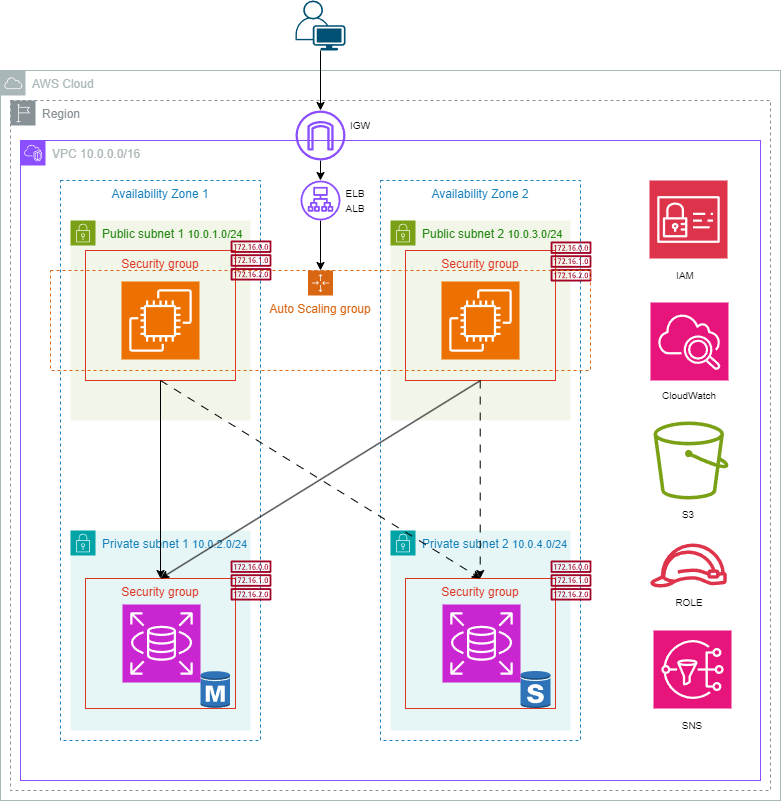

The diagram above was exported from draw.io. Its source (the exported page's mxGraphModel, read from the mxfile embedded in the PNG):
<mxGraphModel dx="868" dy="1277" grid="1" gridSize="10" guides="1" tooltips="1" connect="1" arrows="1" fold="1" page="1" pageScale="1" pageWidth="827" pageHeight="1169" math="0" shadow="0">
  <root>
    <mxCell id="0" />
    <mxCell id="1" parent="0" />
    <mxCell id="QHQjUq2QmtARG7y6UDB8-46" parent="1" style="sketch=0;outlineConnect=0;gradientColor=none;html=1;whiteSpace=wrap;fontSize=12;fontStyle=0;shape=mxgraph.aws4.group;grIcon=mxgraph.aws4.group_aws_cloud;strokeColor=#AAB7B8;fillColor=none;verticalAlign=top;align=left;spacingLeft=30;fontColor=#AAB7B8;dashed=0;" value="AWS Cloud" vertex="1">
      <mxGeometry height="730" width="780" x="100" y="90" as="geometry" />
    </mxCell>
    <mxCell id="QHQjUq2QmtARG7y6UDB8-45" parent="1" style="sketch=0;outlineConnect=0;gradientColor=none;html=1;whiteSpace=wrap;fontSize=12;fontStyle=0;shape=mxgraph.aws4.group;grIcon=mxgraph.aws4.group_region;strokeColor=#879196;fillColor=none;verticalAlign=top;align=left;spacingLeft=30;fontColor=#879196;dashed=1;" value="Region" vertex="1">
      <mxGeometry height="690" width="760" x="110" y="120" as="geometry" />
    </mxCell>
    <mxCell id="QHQjUq2QmtARG7y6UDB8-1" parent="1" style="points=[[0,0],[0.25,0],[0.5,0],[0.75,0],[1,0],[1,0.25],[1,0.5],[1,0.75],[1,1],[0.75,1],[0.5,1],[0.25,1],[0,1],[0,0.75],[0,0.5],[0,0.25]];outlineConnect=0;gradientColor=none;html=1;whiteSpace=wrap;fontSize=12;fontStyle=0;container=1;pointerEvents=0;collapsible=0;recursiveResize=0;shape=mxgraph.aws4.group;grIcon=mxgraph.aws4.group_vpc2;strokeColor=#8C4FFF;fillColor=none;verticalAlign=top;align=left;spacingLeft=30;fontColor=#AAB7B8;dashed=0;" value="VPC 10.0.0.0/16" vertex="1">
      <mxGeometry height="640" width="740" x="120" y="160" as="geometry" />
    </mxCell>
    <mxCell id="QHQjUq2QmtARG7y6UDB8-16" parent="QHQjUq2QmtARG7y6UDB8-1" style="fillColor=none;strokeColor=#147EBA;dashed=1;verticalAlign=top;fontStyle=0;fontColor=#147EBA;whiteSpace=wrap;html=1;" value="Availability Zone 2" vertex="1">
      <mxGeometry height="560" width="200" x="360" y="40" as="geometry" />
    </mxCell>
    <mxCell id="QHQjUq2QmtARG7y6UDB8-4" parent="QHQjUq2QmtARG7y6UDB8-1" style="points=[[0,0],[0.25,0],[0.5,0],[0.75,0],[1,0],[1,0.25],[1,0.5],[1,0.75],[1,1],[0.75,1],[0.5,1],[0.25,1],[0,1],[0,0.75],[0,0.5],[0,0.25]];outlineConnect=0;gradientColor=none;html=1;whiteSpace=wrap;fontSize=12;fontStyle=0;container=1;pointerEvents=0;collapsible=0;recursiveResize=0;shape=mxgraph.aws4.group;grIcon=mxgraph.aws4.group_security_group;grStroke=0;strokeColor=#7AA116;fillColor=#F2F6E8;verticalAlign=top;align=left;spacingLeft=30;fontColor=#248814;dashed=0;" value="Public subnet 2&amp;nbsp;&lt;span style=&quot;font-size: 11px;&quot;&gt;10.0.3.0/24&lt;/span&gt;" vertex="1">
      <mxGeometry height="200" width="180" x="370" y="80" as="geometry" />
    </mxCell>
    <mxCell id="QHQjUq2QmtARG7y6UDB8-14" parent="QHQjUq2QmtARG7y6UDB8-4" style="sketch=0;points=[[0,0,0],[0.25,0,0],[0.5,0,0],[0.75,0,0],[1,0,0],[0,1,0],[0.25,1,0],[0.5,1,0],[0.75,1,0],[1,1,0],[0,0.25,0],[0,0.5,0],[0,0.75,0],[1,0.25,0],[1,0.5,0],[1,0.75,0]];outlineConnect=0;fontColor=#232F3E;fillColor=#ED7100;strokeColor=#ffffff;dashed=0;verticalLabelPosition=bottom;verticalAlign=top;align=center;html=1;fontSize=12;fontStyle=0;aspect=fixed;shape=mxgraph.aws4.resourceIcon;resIcon=mxgraph.aws4.ec2;" value="" vertex="1">
      <mxGeometry height="78" width="78" x="51" y="61" as="geometry" />
    </mxCell>
    <mxCell id="QHQjUq2QmtARG7y6UDB8-27" parent="QHQjUq2QmtARG7y6UDB8-4" style="fillColor=none;strokeColor=#DD3522;verticalAlign=top;fontStyle=0;fontColor=#DD3522;whiteSpace=wrap;html=1;" value="Security group" vertex="1">
      <mxGeometry height="130" width="150" x="15" y="30" as="geometry" />
    </mxCell>
    <mxCell id="QHQjUq2QmtARG7y6UDB8-54" parent="QHQjUq2QmtARG7y6UDB8-4" style="sketch=0;outlineConnect=0;fontColor=#ffffff;fillColor=#a20025;strokeColor=#6F0000;dashed=0;verticalLabelPosition=bottom;verticalAlign=top;align=center;html=1;fontSize=12;fontStyle=0;aspect=fixed;pointerEvents=1;shape=mxgraph.aws4.route_table;" value="" vertex="1">
      <mxGeometry height="40" width="41.05" x="160" y="21" as="geometry" />
    </mxCell>
    <mxCell id="QHQjUq2QmtARG7y6UDB8-15" parent="QHQjUq2QmtARG7y6UDB8-1" style="fillColor=none;strokeColor=#147EBA;dashed=1;verticalAlign=top;fontStyle=0;fontColor=#147EBA;whiteSpace=wrap;html=1;" value="Availability Zone 1" vertex="1">
      <mxGeometry height="560" width="200" x="40" y="40" as="geometry" />
    </mxCell>
    <mxCell id="QHQjUq2QmtARG7y6UDB8-3" parent="QHQjUq2QmtARG7y6UDB8-1" style="points=[[0,0],[0.25,0],[0.5,0],[0.75,0],[1,0],[1,0.25],[1,0.5],[1,0.75],[1,1],[0.75,1],[0.5,1],[0.25,1],[0,1],[0,0.75],[0,0.5],[0,0.25]];outlineConnect=0;gradientColor=none;html=1;whiteSpace=wrap;fontSize=12;fontStyle=0;container=1;pointerEvents=0;collapsible=0;recursiveResize=0;shape=mxgraph.aws4.group;grIcon=mxgraph.aws4.group_security_group;grStroke=0;strokeColor=#7AA116;fillColor=#F2F6E8;verticalAlign=top;align=left;spacingLeft=30;fontColor=#248814;dashed=0;" value="Public subnet 1 &lt;font style=&quot;font-size: 11px;&quot;&gt;10.0.1.0/24&lt;/font&gt;" vertex="1">
      <mxGeometry height="200" width="180" x="50" y="80" as="geometry" />
    </mxCell>
    <mxCell id="QHQjUq2QmtARG7y6UDB8-13" parent="QHQjUq2QmtARG7y6UDB8-3" style="sketch=0;points=[[0,0,0],[0.25,0,0],[0.5,0,0],[0.75,0,0],[1,0,0],[0,1,0],[0.25,1,0],[0.5,1,0],[0.75,1,0],[1,1,0],[0,0.25,0],[0,0.5,0],[0,0.75,0],[1,0.25,0],[1,0.5,0],[1,0.75,0]];outlineConnect=0;fontColor=#232F3E;fillColor=#ED7100;strokeColor=#ffffff;dashed=0;verticalLabelPosition=bottom;verticalAlign=top;align=center;html=1;fontSize=12;fontStyle=0;aspect=fixed;shape=mxgraph.aws4.resourceIcon;resIcon=mxgraph.aws4.ec2;" value="" vertex="1">
      <mxGeometry height="78" width="78" x="51" y="61" as="geometry" />
    </mxCell>
    <mxCell id="QHQjUq2QmtARG7y6UDB8-26" parent="QHQjUq2QmtARG7y6UDB8-3" style="fillColor=none;strokeColor=#DD3522;verticalAlign=top;fontStyle=0;fontColor=#DD3522;whiteSpace=wrap;html=1;" value="Security group" vertex="1">
      <mxGeometry height="130" width="150" x="15" y="30" as="geometry" />
    </mxCell>
    <mxCell id="QHQjUq2QmtARG7y6UDB8-8" parent="QHQjUq2QmtARG7y6UDB8-1" style="points=[[0,0],[0.25,0],[0.5,0],[0.75,0],[1,0],[1,0.25],[1,0.5],[1,0.75],[1,1],[0.75,1],[0.5,1],[0.25,1],[0,1],[0,0.75],[0,0.5],[0,0.25]];outlineConnect=0;gradientColor=none;html=1;whiteSpace=wrap;fontSize=12;fontStyle=0;container=1;pointerEvents=0;collapsible=0;recursiveResize=0;shape=mxgraph.aws4.groupCenter;grIcon=mxgraph.aws4.group_auto_scaling_group;grStroke=1;strokeColor=#D86613;fillColor=none;verticalAlign=top;align=center;fontColor=#D86613;dashed=1;spacingTop=25;" value="Auto Scaling group" vertex="1">
      <mxGeometry height="100" width="540" x="30" y="130" as="geometry" />
    </mxCell>
    <mxCell id="QHQjUq2QmtARG7y6UDB8-17" parent="QHQjUq2QmtARG7y6UDB8-1" style="points=[[0,0],[0.25,0],[0.5,0],[0.75,0],[1,0],[1,0.25],[1,0.5],[1,0.75],[1,1],[0.75,1],[0.5,1],[0.25,1],[0,1],[0,0.75],[0,0.5],[0,0.25]];outlineConnect=0;gradientColor=none;html=1;whiteSpace=wrap;fontSize=12;fontStyle=0;container=1;pointerEvents=0;collapsible=0;recursiveResize=0;shape=mxgraph.aws4.group;grIcon=mxgraph.aws4.group_security_group;grStroke=0;strokeColor=#00A4A6;fillColor=#E6F6F7;verticalAlign=top;align=left;spacingLeft=30;fontColor=#147EBA;dashed=0;" value="Private subnet 1 &lt;font style=&quot;font-size: 11px;&quot;&gt;10.0.2.0/24&lt;/font&gt;" vertex="1">
      <mxGeometry height="200" width="180" x="50" y="390" as="geometry" />
    </mxCell>
    <mxCell id="QHQjUq2QmtARG7y6UDB8-23" parent="QHQjUq2QmtARG7y6UDB8-17" style="fillColor=none;strokeColor=#DD3522;verticalAlign=top;fontStyle=0;fontColor=#DD3522;whiteSpace=wrap;html=1;" value="Security group" vertex="1">
      <mxGeometry height="130" width="150" x="15" y="48" as="geometry" />
    </mxCell>
    <mxCell id="QHQjUq2QmtARG7y6UDB8-19" parent="QHQjUq2QmtARG7y6UDB8-17" style="outlineConnect=0;dashed=0;verticalLabelPosition=bottom;verticalAlign=top;align=center;html=1;shape=mxgraph.aws3.rds_db_instance;fillColor=#2E73B8;gradientColor=none;" value="" vertex="1">
      <mxGeometry height="38" width="29.5" x="130" y="140" as="geometry" />
    </mxCell>
    <mxCell id="QHQjUq2QmtARG7y6UDB8-65" parent="QHQjUq2QmtARG7y6UDB8-17" style="sketch=0;points=[[0,0,0],[0.25,0,0],[0.5,0,0],[0.75,0,0],[1,0,0],[0,1,0],[0.25,1,0],[0.5,1,0],[0.75,1,0],[1,1,0],[0,0.25,0],[0,0.5,0],[0,0.75,0],[1,0.25,0],[1,0.5,0],[1,0.75,0]];outlineConnect=0;fontColor=#232F3E;fillColor=#C925D1;strokeColor=#ffffff;dashed=0;verticalLabelPosition=bottom;verticalAlign=top;align=center;html=1;fontSize=12;fontStyle=0;aspect=fixed;shape=mxgraph.aws4.resourceIcon;resIcon=mxgraph.aws4.rds;" value="" vertex="1">
      <mxGeometry height="78" width="78" x="52" y="74" as="geometry" />
    </mxCell>
    <mxCell id="QHQjUq2QmtARG7y6UDB8-18" parent="QHQjUq2QmtARG7y6UDB8-1" style="points=[[0,0],[0.25,0],[0.5,0],[0.75,0],[1,0],[1,0.25],[1,0.5],[1,0.75],[1,1],[0.75,1],[0.5,1],[0.25,1],[0,1],[0,0.75],[0,0.5],[0,0.25]];outlineConnect=0;gradientColor=none;html=1;whiteSpace=wrap;fontSize=12;fontStyle=0;container=1;pointerEvents=0;collapsible=0;recursiveResize=0;shape=mxgraph.aws4.group;grIcon=mxgraph.aws4.group_security_group;grStroke=0;strokeColor=#00A4A6;fillColor=#E6F6F7;verticalAlign=top;align=left;spacingLeft=30;fontColor=#147EBA;dashed=0;" value="Private subnet 2 &lt;font style=&quot;font-size: 11px;&quot;&gt;10.0.4.0/24&lt;/font&gt;" vertex="1">
      <mxGeometry height="200" width="180" x="370" y="390" as="geometry" />
    </mxCell>
    <mxCell id="QHQjUq2QmtARG7y6UDB8-24" parent="QHQjUq2QmtARG7y6UDB8-18" style="fillColor=none;strokeColor=#DD3522;verticalAlign=top;fontStyle=0;fontColor=#DD3522;whiteSpace=wrap;html=1;" value="Security group" vertex="1">
      <mxGeometry height="130" width="150" x="15" y="48" as="geometry" />
    </mxCell>
    <mxCell id="QHQjUq2QmtARG7y6UDB8-20" parent="QHQjUq2QmtARG7y6UDB8-18" style="outlineConnect=0;dashed=0;verticalLabelPosition=bottom;verticalAlign=top;align=center;html=1;shape=mxgraph.aws3.rds_db_instance_standby_multi_az;fillColor=#2E73B8;gradientColor=none;" value="" vertex="1">
      <mxGeometry height="38" width="30" x="130" y="140" as="geometry" />
    </mxCell>
    <mxCell id="QHQjUq2QmtARG7y6UDB8-66" parent="QHQjUq2QmtARG7y6UDB8-18" style="sketch=0;points=[[0,0,0],[0.25,0,0],[0.5,0,0],[0.75,0,0],[1,0,0],[0,1,0],[0.25,1,0],[0.5,1,0],[0.75,1,0],[1,1,0],[0,0.25,0],[0,0.5,0],[0,0.75,0],[1,0.25,0],[1,0.5,0],[1,0.75,0]];outlineConnect=0;fontColor=#232F3E;fillColor=#C925D1;strokeColor=#ffffff;dashed=0;verticalLabelPosition=bottom;verticalAlign=top;align=center;html=1;fontSize=12;fontStyle=0;aspect=fixed;shape=mxgraph.aws4.resourceIcon;resIcon=mxgraph.aws4.rds;" value="" vertex="1">
      <mxGeometry height="78" width="78" x="52" y="74" as="geometry" />
    </mxCell>
    <mxCell id="QHQjUq2QmtARG7y6UDB8-29" edge="1" parent="QHQjUq2QmtARG7y6UDB8-1" source="QHQjUq2QmtARG7y6UDB8-26" style="edgeStyle=orthogonalEdgeStyle;rounded=0;orthogonalLoop=1;jettySize=auto;html=1;entryX=0.5;entryY=0;entryDx=0;entryDy=0;" target="QHQjUq2QmtARG7y6UDB8-23" value="">
      <mxGeometry relative="1" as="geometry" />
    </mxCell>
    <mxCell id="QHQjUq2QmtARG7y6UDB8-36" edge="1" parent="QHQjUq2QmtARG7y6UDB8-1" source="QHQjUq2QmtARG7y6UDB8-27" style="edgeStyle=none;rounded=0;orthogonalLoop=1;jettySize=auto;html=1;exitX=0.5;exitY=1;exitDx=0;exitDy=0;entryX=0.5;entryY=0;entryDx=0;entryDy=0;strokeColor=default;" target="QHQjUq2QmtARG7y6UDB8-23" value="">
      <mxGeometry relative="1" as="geometry">
        <mxPoint x="460" y="250" as="sourcePoint" />
        <mxPoint x="180" y="330" as="targetPoint" />
      </mxGeometry>
    </mxCell>
    <mxCell id="QHQjUq2QmtARG7y6UDB8-38" edge="1" parent="QHQjUq2QmtARG7y6UDB8-1" source="QHQjUq2QmtARG7y6UDB8-6" style="edgeStyle=none;rounded=0;orthogonalLoop=1;jettySize=auto;html=1;" target="QHQjUq2QmtARG7y6UDB8-8" value="">
      <mxGeometry relative="1" as="geometry" />
    </mxCell>
    <mxCell id="QHQjUq2QmtARG7y6UDB8-6" parent="QHQjUq2QmtARG7y6UDB8-1" style="sketch=0;outlineConnect=0;fontColor=#232F3E;gradientColor=none;fillColor=#8C4FFF;strokeColor=none;dashed=0;verticalLabelPosition=bottom;verticalAlign=top;align=center;html=1;fontSize=12;fontStyle=0;aspect=fixed;pointerEvents=1;shape=mxgraph.aws4.application_load_balancer;" value="" vertex="1">
      <mxGeometry height="40" width="40" x="280" y="40" as="geometry" />
    </mxCell>
    <mxCell id="QHQjUq2QmtARG7y6UDB8-37" parent="QHQjUq2QmtARG7y6UDB8-1" style="shape=waypoint;sketch=0;size=6;pointerEvents=1;points=[];fillColor=#8C4FFF;resizable=0;rotatable=0;perimeter=centerPerimeter;snapToPoint=1;verticalAlign=top;strokeColor=none;fontColor=#232F3E;gradientColor=none;dashed=0;fontStyle=0;" value="" vertex="1">
      <mxGeometry height="20" width="20" x="290" y="210" as="geometry" />
    </mxCell>
    <mxCell id="QHQjUq2QmtARG7y6UDB8-21" parent="QHQjUq2QmtARG7y6UDB8-1" style="sketch=0;outlineConnect=0;fontColor=#ffffff;fillColor=#a20025;strokeColor=#6F0000;dashed=0;verticalLabelPosition=bottom;verticalAlign=top;align=center;html=1;fontSize=12;fontStyle=0;aspect=fixed;pointerEvents=1;shape=mxgraph.aws4.route_table;" value="" vertex="1">
      <mxGeometry height="40" width="41.05" x="210.00000000000006" y="100" as="geometry" />
    </mxCell>
    <mxCell id="QHQjUq2QmtARG7y6UDB8-41" edge="1" parent="QHQjUq2QmtARG7y6UDB8-1" style="edgeStyle=orthogonalEdgeStyle;rounded=0;orthogonalLoop=1;jettySize=auto;html=1;entryX=0.5;entryY=0;entryDx=0;entryDy=0;dashed=1;dashPattern=8 8;" value="">
      <mxGeometry relative="1" as="geometry">
        <mxPoint x="459.71000000000004" y="240" as="sourcePoint" />
        <mxPoint x="459.71000000000004" y="438" as="targetPoint" />
      </mxGeometry>
    </mxCell>
    <mxCell id="QHQjUq2QmtARG7y6UDB8-42" edge="1" parent="QHQjUq2QmtARG7y6UDB8-1" source="QHQjUq2QmtARG7y6UDB8-26" style="edgeStyle=none;rounded=0;orthogonalLoop=1;jettySize=auto;html=1;exitX=0.5;exitY=1;exitDx=0;exitDy=0;entryX=0.5;entryY=0;entryDx=0;entryDy=0;strokeColor=default;dashed=1;dashPattern=8 8;" target="QHQjUq2QmtARG7y6UDB8-24" value="">
      <mxGeometry relative="1" as="geometry">
        <mxPoint x="620" y="330" as="sourcePoint" />
        <mxPoint x="300" y="528" as="targetPoint" />
      </mxGeometry>
    </mxCell>
    <mxCell id="QHQjUq2QmtARG7y6UDB8-49" parent="QHQjUq2QmtARG7y6UDB8-1" style="sketch=0;points=[[0,0,0],[0.25,0,0],[0.5,0,0],[0.75,0,0],[1,0,0],[0,1,0],[0.25,1,0],[0.5,1,0],[0.75,1,0],[1,1,0],[0,0.25,0],[0,0.5,0],[0,0.75,0],[1,0.25,0],[1,0.5,0],[1,0.75,0]];outlineConnect=0;fontColor=#232F3E;fillColor=#DD344C;strokeColor=#ffffff;dashed=0;verticalLabelPosition=bottom;verticalAlign=top;align=center;html=1;fontSize=12;fontStyle=0;aspect=fixed;shape=mxgraph.aws4.resourceIcon;resIcon=mxgraph.aws4.identity_and_access_management;" value="" vertex="1">
      <mxGeometry height="78" width="78" x="629" y="40" as="geometry" />
    </mxCell>
    <mxCell id="QHQjUq2QmtARG7y6UDB8-50" parent="QHQjUq2QmtARG7y6UDB8-1" style="sketch=0;points=[[0,0,0],[0.25,0,0],[0.5,0,0],[0.75,0,0],[1,0,0],[0,1,0],[0.25,1,0],[0.5,1,0],[0.75,1,0],[1,1,0],[0,0.25,0],[0,0.5,0],[0,0.75,0],[1,0.25,0],[1,0.5,0],[1,0.75,0]];points=[[0,0,0],[0.25,0,0],[0.5,0,0],[0.75,0,0],[1,0,0],[0,1,0],[0.25,1,0],[0.5,1,0],[0.75,1,0],[1,1,0],[0,0.25,0],[0,0.5,0],[0,0.75,0],[1,0.25,0],[1,0.5,0],[1,0.75,0]];outlineConnect=0;fontColor=#232F3E;fillColor=#E7157B;strokeColor=#ffffff;dashed=0;verticalLabelPosition=bottom;verticalAlign=top;align=center;html=1;fontSize=12;fontStyle=0;aspect=fixed;shape=mxgraph.aws4.resourceIcon;resIcon=mxgraph.aws4.cloudwatch_2;" value="" vertex="1">
      <mxGeometry height="78" width="78" x="630" y="162" as="geometry" />
    </mxCell>
    <mxCell id="QHQjUq2QmtARG7y6UDB8-51" parent="QHQjUq2QmtARG7y6UDB8-1" style="sketch=0;outlineConnect=0;fontColor=#232F3E;gradientColor=none;fillColor=#7AA116;strokeColor=none;dashed=0;verticalLabelPosition=bottom;verticalAlign=top;align=center;html=1;fontSize=12;fontStyle=0;aspect=fixed;pointerEvents=1;shape=mxgraph.aws4.bucket;" value="" vertex="1">
      <mxGeometry height="78" width="75" x="633" y="281" as="geometry" />
    </mxCell>
    <mxCell id="QHQjUq2QmtARG7y6UDB8-52" parent="QHQjUq2QmtARG7y6UDB8-1" style="sketch=0;outlineConnect=0;fontColor=#232F3E;gradientColor=none;fillColor=#DD344C;strokeColor=none;dashed=0;verticalLabelPosition=bottom;verticalAlign=top;align=center;html=1;fontSize=12;fontStyle=0;aspect=fixed;pointerEvents=1;shape=mxgraph.aws4.role;" value="" vertex="1">
      <mxGeometry height="44" width="78" x="629" y="403" as="geometry" />
    </mxCell>
    <mxCell id="QHQjUq2QmtARG7y6UDB8-53" parent="QHQjUq2QmtARG7y6UDB8-1" style="sketch=0;outlineConnect=0;fontColor=#ffffff;fillColor=#a20025;strokeColor=#6F0000;dashed=0;verticalLabelPosition=bottom;verticalAlign=top;align=center;html=1;fontSize=12;fontStyle=0;aspect=fixed;pointerEvents=1;shape=mxgraph.aws4.route_table;" value="" vertex="1">
      <mxGeometry height="40" width="41.05" x="210" y="420" as="geometry" />
    </mxCell>
    <mxCell id="QHQjUq2QmtARG7y6UDB8-55" parent="QHQjUq2QmtARG7y6UDB8-1" style="sketch=0;outlineConnect=0;fontColor=#ffffff;fillColor=#a20025;strokeColor=#6F0000;dashed=0;verticalLabelPosition=bottom;verticalAlign=top;align=center;html=1;fontSize=12;fontStyle=0;aspect=fixed;pointerEvents=1;shape=mxgraph.aws4.route_table;" value="" vertex="1">
      <mxGeometry height="40" width="41.05" x="530" y="420" as="geometry" />
    </mxCell>
    <mxCell id="QHQjUq2QmtARG7y6UDB8-56" parent="QHQjUq2QmtARG7y6UDB8-1" style="text;html=1;whiteSpace=wrap;strokeColor=none;fillColor=none;align=center;verticalAlign=middle;rounded=0;" value="&lt;font style=&quot;font-size: 10px;&quot;&gt;ELB&lt;br&gt;ALB&lt;/font&gt;" vertex="1">
      <mxGeometry height="30" width="30" x="320" y="45" as="geometry" />
    </mxCell>
    <mxCell id="QHQjUq2QmtARG7y6UDB8-59" parent="QHQjUq2QmtARG7y6UDB8-1" style="text;html=1;whiteSpace=wrap;strokeColor=none;fillColor=none;align=center;verticalAlign=middle;rounded=0;" value="&lt;span style=&quot;font-size: 10px;&quot;&gt;CloudWatch&lt;/span&gt;" vertex="1">
      <mxGeometry height="30" width="30" x="654" y="240" as="geometry" />
    </mxCell>
    <mxCell id="QHQjUq2QmtARG7y6UDB8-60" parent="QHQjUq2QmtARG7y6UDB8-1" style="text;html=1;whiteSpace=wrap;strokeColor=none;fillColor=none;align=center;verticalAlign=middle;rounded=0;" value="&lt;span style=&quot;font-size: 10px;&quot;&gt;S3&lt;/span&gt;" vertex="1">
      <mxGeometry height="30" width="30" x="653" y="359" as="geometry" />
    </mxCell>
    <mxCell id="QHQjUq2QmtARG7y6UDB8-61" parent="QHQjUq2QmtARG7y6UDB8-1" style="text;html=1;whiteSpace=wrap;strokeColor=none;fillColor=none;align=center;verticalAlign=middle;rounded=0;" value="&lt;span style=&quot;font-size: 10px;&quot;&gt;ROLE&lt;/span&gt;" vertex="1">
      <mxGeometry height="30" width="30" x="654" y="447" as="geometry" />
    </mxCell>
    <mxCell id="QHQjUq2QmtARG7y6UDB8-68" parent="QHQjUq2QmtARG7y6UDB8-1" style="sketch=0;points=[[0,0,0],[0.25,0,0],[0.5,0,0],[0.75,0,0],[1,0,0],[0,1,0],[0.25,1,0],[0.5,1,0],[0.75,1,0],[1,1,0],[0,0.25,0],[0,0.5,0],[0,0.75,0],[1,0.25,0],[1,0.5,0],[1,0.75,0]];outlineConnect=0;fontColor=#232F3E;fillColor=#E7157B;strokeColor=#ffffff;dashed=0;verticalLabelPosition=bottom;verticalAlign=top;align=center;html=1;fontSize=12;fontStyle=0;aspect=fixed;shape=mxgraph.aws4.resourceIcon;resIcon=mxgraph.aws4.sns;" value="" vertex="1">
      <mxGeometry height="78" width="78" x="633" y="490" as="geometry" />
    </mxCell>
    <mxCell id="QHQjUq2QmtARG7y6UDB8-69" parent="QHQjUq2QmtARG7y6UDB8-1" style="text;html=1;whiteSpace=wrap;strokeColor=none;fillColor=none;align=center;verticalAlign=middle;rounded=0;" value="&lt;span style=&quot;font-size: 10px;&quot;&gt;SNS&lt;/span&gt;" vertex="1">
      <mxGeometry height="30" width="30" x="657" y="570" as="geometry" />
    </mxCell>
    <mxCell id="QHQjUq2QmtARG7y6UDB8-44" edge="1" parent="1" source="QHQjUq2QmtARG7y6UDB8-43" style="edgeStyle=none;rounded=0;orthogonalLoop=1;jettySize=auto;html=1;" target="QHQjUq2QmtARG7y6UDB8-6" value="">
      <mxGeometry relative="1" as="geometry" />
    </mxCell>
    <mxCell id="QHQjUq2QmtARG7y6UDB8-43" parent="1" style="sketch=0;outlineConnect=0;fontColor=#232F3E;gradientColor=none;fillColor=#8C4FFF;strokeColor=none;dashed=0;verticalLabelPosition=bottom;verticalAlign=top;align=center;html=1;fontSize=12;fontStyle=0;aspect=fixed;pointerEvents=1;shape=mxgraph.aws4.internet_gateway;" value="" vertex="1">
      <mxGeometry height="50" width="50" x="395" y="130" as="geometry" />
    </mxCell>
    <mxCell id="QHQjUq2QmtARG7y6UDB8-57" parent="1" style="text;html=1;whiteSpace=wrap;strokeColor=none;fillColor=none;align=center;verticalAlign=middle;rounded=0;" value="&lt;span style=&quot;font-size: 10px;&quot;&gt;IGW&lt;/span&gt;" vertex="1">
      <mxGeometry height="30" width="30" x="445" y="130" as="geometry" />
    </mxCell>
    <mxCell id="QHQjUq2QmtARG7y6UDB8-58" parent="1" style="text;html=1;whiteSpace=wrap;strokeColor=none;fillColor=none;align=center;verticalAlign=middle;rounded=0;" value="&lt;span style=&quot;font-size: 10px;&quot;&gt;IAM&lt;/span&gt;" vertex="1">
      <mxGeometry height="30" width="30" x="770" y="280" as="geometry" />
    </mxCell>
    <mxCell id="QHQjUq2QmtARG7y6UDB8-64" edge="1" parent="1" source="QHQjUq2QmtARG7y6UDB8-62" style="edgeStyle=none;rounded=0;orthogonalLoop=1;jettySize=auto;html=1;" target="QHQjUq2QmtARG7y6UDB8-43" value="">
      <mxGeometry relative="1" as="geometry" />
    </mxCell>
    <mxCell id="QHQjUq2QmtARG7y6UDB8-62" parent="1" style="points=[[0.35,0,0],[0.98,0.51,0],[1,0.71,0],[0.67,1,0],[0,0.795,0],[0,0.65,0]];verticalLabelPosition=bottom;sketch=0;html=1;verticalAlign=top;aspect=fixed;align=center;pointerEvents=1;shape=mxgraph.cisco19.user;fillColor=#005073;strokeColor=none;" value="" vertex="1">
      <mxGeometry height="50" width="50" x="395" y="20" as="geometry" />
    </mxCell>
    <mxCell id="QHQjUq2QmtARG7y6UDB8-63" parent="1" style="shape=waypoint;sketch=0;size=6;pointerEvents=1;points=[];fillColor=#005073;resizable=0;rotatable=0;perimeter=centerPerimeter;snapToPoint=1;verticalAlign=top;strokeColor=none;" value="" vertex="1">
      <mxGeometry height="20" width="20" x="445" y="35" as="geometry" />
    </mxCell>
  </root>
</mxGraphModel>